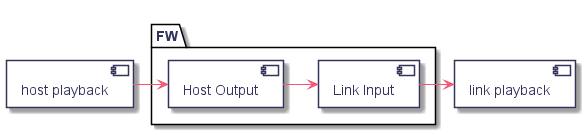

The diagram above was rendered by PlantUML. Its source (embedded in the PNG):
@startuml
hidefootbox
skinparam componentStyle uml2

skinparam defaultFontColor	#33335b

skinparam rectangle {
	color		#d6d6de
	backgroundColor	#ffffff
}

skinparam queue {
	color		#d6d6de
	backgroundColor	#ffffff
}

skinparam component {
	backgroundColor	#ffffff
	borderColor	#33335b
	arrowColor	#f05772
}

skinparam interface {
	backgroundColor	#ffffff
	borderColor	#f05772
}

skinparam class {
	backgroundColor	#ffffff
	borderColor	#33335b
	arrowColor	#f05772
}
skinparam stereotypeCBackgroundColor	#6fccdd

skinparam sequence {
	arrowColor		#4a4a86
	lifeLineBorderColor	#f05772
	groupBorderColor	#a1a1ca
	boxBorderColor		#a1a1ca
	dividerBorderColor	#d6d6de
	dividerBorderThickness	1
}
skinparam participant {
	borderColor		#33335b
	backgroundColor		#ffffff
}
skinparam actor {
	borderColor		#33335b
	backgroundColor		#ffffff
}

skinparam state {
	borderColor		#33335b
	backgroundColor		#ffffff
}

skinparam node {
	backgroundColor		#ffffff
}

skinparam note {
	backgroundColor 	#f6ed80
	borderColor		#d6d6de
}

skinparam activity {
	borderColor		#33335b
	backgroundColor		#ffffff
}

skinparam activityDiamond {
	borderColor		#33335b
	backgroundColor		#ffffff
}

skinparam arrowColor	#f05772
skinparam maxMessageSize 400
skinparam BoxPadding 4

component "host playback" as hp

package FW {
	component "Host Output" as ho
	component "Link Input" as li
}

component "link playback" as lp
hp -> ho
ho -> li
li -> lp

@enduml